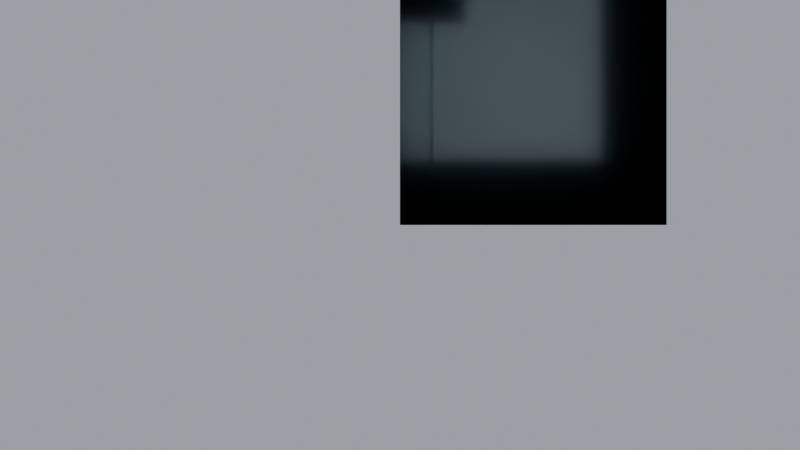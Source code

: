 # Source: scene.blend  (saved by Blender 5.2.45; exported with 4.5.12 LTS)
import bpy
from mathutils import Matrix  # noqa: F401  (used for matrix-valued properties, if any)

bpy.ops.wm.read_factory_settings(use_empty=True)
scene = bpy.context.scene
scene.name = 'Scene'

# ---- collections
col_structure = bpy.data.collections.new('STRUCTURE'); scene.collection.children.link(col_structure)
col_furniture = bpy.data.collections.new('FURNITURE'); scene.collection.children.link(col_furniture)
col_props = bpy.data.collections.new('PROPS'); scene.collection.children.link(col_props)
col_lights = bpy.data.collections.new('LIGHTS'); scene.collection.children.link(col_lights)
col_anchors = bpy.data.collections.new('ANCHORS'); scene.collection.children.link(col_anchors)
col_nav = bpy.data.collections.new('NAV'); scene.collection.children.link(col_nav)

# ---- materials (node trees are filled in below, after node groups)
mat_floor_carpet = bpy.data.materials.new('floor_carpet')
mat_floor_carpet.diffuse_color = (0.2, 0.24, 0.3, 1.0)
mat_ceiling = bpy.data.materials.new('ceiling')
mat_ceiling.diffuse_color = (0.96, 0.96, 0.95, 1.0)
mat_wall = bpy.data.materials.new('wall')
mat_wall.diffuse_color = (0.93, 0.92, 0.89, 1.0)
mat_frame = bpy.data.materials.new('frame')
mat_frame.diffuse_color = (0.25, 0.26, 0.28, 1.0)
mat_light_emit = bpy.data.materials.new('light_emit')
mat_light_emit.diffuse_color = (1.0, 0.97, 0.9, 1.0)
mat_nav = bpy.data.materials.new('nav')
mat_nav.surface_render_method = 'BLENDED'
mat_nav.blend_method = 'BLEND'
mat_nav.diffuse_color = (0.1, 0.9, 0.4, 0.5)

# ---- material node trees
mat_floor_carpet.use_nodes = True; mat_floor_carpet.node_tree.nodes.clear()
_N = mat_floor_carpet.node_tree.nodes; _L = mat_floor_carpet.node_tree.links
n0 = _N.new('ShaderNodeBsdfPrincipled'); n0.name = 'Principled BSDF'; n0.location = (-200, 100)
n0.inputs[0].default_value = (0.2, 0.24, 0.3, 1.0)
n0.inputs[2].default_value = 0.55
n0.inputs[10].default_value = 0.005
n1 = _N.new('ShaderNodeOutputMaterial'); n1.name = 'Material Output'; n1.location = (200, 100)
_L.new(n0.outputs[0], n1.inputs[0])
n1.is_active_output = True
mat_ceiling.use_nodes = True; mat_ceiling.node_tree.nodes.clear()
_N = mat_ceiling.node_tree.nodes; _L = mat_ceiling.node_tree.links
n0 = _N.new('ShaderNodeBsdfPrincipled'); n0.name = 'Principled BSDF'; n0.location = (-200, 100)
n0.inputs[0].default_value = (0.96, 0.96, 0.95, 1.0)
n0.inputs[2].default_value = 0.55
n0.inputs[10].default_value = 0.005
n1 = _N.new('ShaderNodeOutputMaterial'); n1.name = 'Material Output'; n1.location = (200, 100)
_L.new(n0.outputs[0], n1.inputs[0])
n1.is_active_output = True
mat_wall.use_nodes = True; mat_wall.node_tree.nodes.clear()
_N = mat_wall.node_tree.nodes; _L = mat_wall.node_tree.links
n0 = _N.new('ShaderNodeBsdfPrincipled'); n0.name = 'Principled BSDF'; n0.location = (-200, 100)
n0.inputs[0].default_value = (0.93, 0.92, 0.89, 1.0)
n0.inputs[2].default_value = 0.55
n0.inputs[10].default_value = 0.005
n1 = _N.new('ShaderNodeOutputMaterial'); n1.name = 'Material Output'; n1.location = (200, 100)
_L.new(n0.outputs[0], n1.inputs[0])
n1.is_active_output = True
mat_frame.use_nodes = True; mat_frame.node_tree.nodes.clear()
_N = mat_frame.node_tree.nodes; _L = mat_frame.node_tree.links
n0 = _N.new('ShaderNodeBsdfPrincipled'); n0.name = 'Principled BSDF'; n0.location = (-200, 100)
n0.inputs[0].default_value = (0.25, 0.26, 0.28, 1.0)
n0.inputs[2].default_value = 0.55
n0.inputs[10].default_value = 0.005
n1 = _N.new('ShaderNodeOutputMaterial'); n1.name = 'Material Output'; n1.location = (200, 100)
_L.new(n0.outputs[0], n1.inputs[0])
n1.is_active_output = True
mat_light_emit.use_nodes = True; mat_light_emit.node_tree.nodes.clear()
_N = mat_light_emit.node_tree.nodes; _L = mat_light_emit.node_tree.links
n0 = _N.new('ShaderNodeBsdfPrincipled'); n0.name = 'Principled BSDF'; n0.location = (-200, 100)
n0.inputs[0].default_value = (1.0, 0.97, 0.9, 1.0)
n0.inputs[2].default_value = 0.55
n0.inputs[10].default_value = 0.005
n0.inputs[27].default_value = (1.0, 0.95, 0.85, 1.0)
n0.inputs[28].default_value = 3.0
n1 = _N.new('ShaderNodeOutputMaterial'); n1.name = 'Material Output'; n1.location = (200, 100)
_L.new(n0.outputs[0], n1.inputs[0])
n1.is_active_output = True
mat_nav.use_nodes = True; mat_nav.node_tree.nodes.clear()
_N = mat_nav.node_tree.nodes; _L = mat_nav.node_tree.links
n0 = _N.new('ShaderNodeBsdfPrincipled'); n0.name = 'Principled BSDF'; n0.location = (-200, 100)
n0.inputs[0].default_value = (0.1, 0.9, 0.4, 1.0)
n0.inputs[2].default_value = 0.55
n0.inputs[4].default_value = 0.5
n0.inputs[10].default_value = 0.005
n1 = _N.new('ShaderNodeOutputMaterial'); n1.name = 'Material Output'; n1.location = (200, 100)
_L.new(n0.outputs[0], n1.inputs[0])
n1.is_active_output = True

# ---- world
world_world = bpy.data.worlds.new('World'); scene.world = world_world
world_world.use_nodes = True; world_world.node_tree.nodes.clear()
_N = world_world.node_tree.nodes; _L = world_world.node_tree.links
n0 = _N.new('ShaderNodeBackground'); n0.name = 'Background'; n0.location = (-200, 100)
n0.inputs[0].default_value = (0.82, 0.88, 1.0, 1.0)
n0.inputs[1].default_value = 0.45
n1 = _N.new('ShaderNodeOutputWorld'); n1.name = 'World Output'; n1.location = (200, 100)
_L.new(n0.outputs[0], n1.inputs[0])
n1.is_active_output = True

# ---- cameras
cam_camera = bpy.data.cameras.new('Camera')
cam_camera.type = 'ORTHO'

# ---- lights
light_area_01 = bpy.data.lights.new('Area_01', 'AREA')
light_area_01.energy = 20.0
light_area_01.shape = 'RECTANGLE'
light_area_01.size = 1.0
light_area_01.size_y = 0.5
light_sun = bpy.data.lights.new('Sun', 'SUN')
light_sun.angle = 0.1396
light_sun.energy = 1.6

# ---- meshes
me_floor = bpy.data.meshes.new('Floor')
me_floor.from_pydata([(0.0, 0.0, -0.1), (0.0, 0.0, 0.0), (0.0, 2.0, -0.1), (0.0, 2.0, 0.0), (2.0, 0.0, -0.1), (2.0, 0.0, 0.0), (2.0, 2.0, -0.1), (2.0, 2.0, 0.0)], [], [(0, 1, 3, 2), (2, 3, 7, 6), (6, 7, 5, 4), (4, 5, 1, 0), (2, 6, 4, 0), (7, 3, 1, 5)])
me_floor.materials.append(mat_floor_carpet)
me_floor.update()
me_ceiling = bpy.data.meshes.new('Ceiling')
me_ceiling.from_pydata([(0.0, 0.0, 3.0), (0.0, 0.0, 3.1), (0.0, 2.0, 3.0), (0.0, 2.0, 3.1), (2.0, 0.0, 3.0), (2.0, 0.0, 3.1), (2.0, 2.0, 3.0), (2.0, 2.0, 3.1)], [], [(0, 1, 3, 2), (2, 3, 7, 6), (6, 7, 5, 4), (4, 5, 1, 0), (2, 6, 4, 0), (7, 3, 1, 5)])
me_ceiling.materials.append(mat_ceiling)
me_ceiling.update()
me_wall_s = bpy.data.meshes.new('Wall_S')
me_wall_s.from_pydata([(0.0, 0.0, 0.0), (0.0, 0.0, 3.0), (0.0, 0.2, 0.0), (0.0, 0.2, 3.0), (2.0, 0.0, 0.0), (2.0, 0.0, 3.0), (2.0, 0.2, 0.0), (2.0, 0.2, 3.0)], [], [(0, 1, 3, 2), (2, 3, 7, 6), (6, 7, 5, 4), (4, 5, 1, 0), (2, 6, 4, 0), (7, 3, 1, 5)])
me_wall_s.materials.append(mat_wall)
me_wall_s.update()
me_wall_e = bpy.data.meshes.new('Wall_E')
me_wall_e.from_pydata([(1.8, 0.2, 0.0), (1.8, 0.2, 3.0), (1.8, 1.8, 0.0), (1.8, 1.8, 3.0), (2.0, 0.2, 0.0), (2.0, 0.2, 3.0), (2.0, 1.8, 0.0), (2.0, 1.8, 3.0)], [], [(0, 1, 3, 2), (2, 3, 7, 6), (6, 7, 5, 4), (4, 5, 1, 0), (2, 6, 4, 0), (7, 3, 1, 5)])
me_wall_e.materials.append(mat_wall)
me_wall_e.update()
me_wall_n = bpy.data.meshes.new('Wall_N')
me_wall_n.from_pydata([(0.0, 1.8, 0.0), (0.0, 1.8, 3.0), (0.0, 2.0, 0.0), (0.0, 2.0, 3.0), (0.5, 1.8, 0.0), (0.5, 1.8, 3.0), (0.5, 2.0, 0.0), (0.5, 2.0, 3.0), (0.5, 1.8, 2.2), (0.5, 1.8, 3.0), (0.5, 2.0, 2.2), (0.5, 2.0, 3.0), (1.5, 1.8, 2.2), (1.5, 1.8, 3.0), (1.5, 2.0, 2.2), (1.5, 2.0, 3.0), (1.5, 1.8, 0.0), (1.5, 1.8, 3.0), (1.5, 2.0, 0.0), (1.5, 2.0, 3.0), (2.0, 1.8, 0.0), (2.0, 1.8, 3.0), (2.0, 2.0, 0.0), (2.0, 2.0, 3.0)], [], [(0, 1, 3, 2), (2, 3, 7, 6), (6, 7, 5, 4), (4, 5, 1, 0), (2, 6, 4, 0), (7, 3, 1, 5), (8, 9, 11, 10), (10, 11, 15, 14), (14, 15, 13, 12), (12, 13, 9, 8), (10, 14, 12, 8), (15, 11, 9, 13), (16, 17, 19, 18), (18, 19, 23, 22), (22, 23, 21, 20), (20, 21, 17, 16), (18, 22, 20, 16), (23, 19, 17, 21)])
me_wall_n.materials.append(mat_wall)
me_wall_n.update()
me_frames_n = bpy.data.meshes.new('Frames_N')
me_frames_n.from_pydata([(0.45, 1.79, 0.0), (0.45, 1.79, 2.2), (0.45, 2.01, 0.0), (0.45, 2.01, 2.2), (0.5, 1.79, 0.0), (0.5, 1.79, 2.2), (0.5, 2.01, 0.0), (0.5, 2.01, 2.2), (1.5, 1.79, 0.0), (1.5, 1.79, 2.2), (1.5, 2.01, 0.0), (1.5, 2.01, 2.2), (1.55, 1.79, 0.0), (1.55, 1.79, 2.2), (1.55, 2.01, 0.0), (1.55, 2.01, 2.2), (0.45, 1.79, 2.2), (0.45, 1.79, 2.25), (0.45, 2.01, 2.2), (0.45, 2.01, 2.25), (1.55, 1.79, 2.2), (1.55, 1.79, 2.25), (1.55, 2.01, 2.2), (1.55, 2.01, 2.25)], [], [(0, 1, 3, 2), (2, 3, 7, 6), (6, 7, 5, 4), (4, 5, 1, 0), (2, 6, 4, 0), (7, 3, 1, 5), (8, 9, 11, 10), (10, 11, 15, 14), (14, 15, 13, 12), (12, 13, 9, 8), (10, 14, 12, 8), (15, 11, 9, 13), (16, 17, 19, 18), (18, 19, 23, 22), (22, 23, 21, 20), (20, 21, 17, 16), (18, 22, 20, 16), (23, 19, 17, 21)])
me_frames_n.materials.append(mat_frame)
me_frames_n.update()
me_wall_w = bpy.data.meshes.new('Wall_W')
me_wall_w.from_pydata([(0.0, 0.2, 0.0), (0.0, 0.2, 3.0), (0.0, 0.5, 0.0), (0.0, 0.5, 3.0), (0.2, 0.2, 0.0), (0.2, 0.2, 3.0), (0.2, 0.5, 0.0), (0.2, 0.5, 3.0), (0.0, 0.5, 2.2), (0.0, 0.5, 3.0), (0.0, 1.5, 2.2), (0.0, 1.5, 3.0), (0.2, 0.5, 2.2), (0.2, 0.5, 3.0), (0.2, 1.5, 2.2), (0.2, 1.5, 3.0), (0.0, 1.5, 0.0), (0.0, 1.5, 3.0), (0.0, 1.8, 0.0), (0.0, 1.8, 3.0), (0.2, 1.5, 0.0), (0.2, 1.5, 3.0), (0.2, 1.8, 0.0), (0.2, 1.8, 3.0)], [], [(0, 1, 3, 2), (2, 3, 7, 6), (6, 7, 5, 4), (4, 5, 1, 0), (2, 6, 4, 0), (7, 3, 1, 5), (8, 9, 11, 10), (10, 11, 15, 14), (14, 15, 13, 12), (12, 13, 9, 8), (10, 14, 12, 8), (15, 11, 9, 13), (16, 17, 19, 18), (18, 19, 23, 22), (22, 23, 21, 20), (20, 21, 17, 16), (18, 22, 20, 16), (23, 19, 17, 21)])
me_wall_w.materials.append(mat_wall)
me_wall_w.update()
me_frames_w = bpy.data.meshes.new('Frames_W')
me_frames_w.from_pydata([(-0.01, 0.45, 0.0), (-0.01, 0.45, 2.2), (-0.01, 0.5, 0.0), (-0.01, 0.5, 2.2), (0.21, 0.45, 0.0), (0.21, 0.45, 2.2), (0.21, 0.5, 0.0), (0.21, 0.5, 2.2), (-0.01, 1.5, 0.0), (-0.01, 1.5, 2.2), (-0.01, 1.55, 0.0), (-0.01, 1.55, 2.2), (0.21, 1.5, 0.0), (0.21, 1.5, 2.2), (0.21, 1.55, 0.0), (0.21, 1.55, 2.2), (-0.01, 0.45, 2.2), (-0.01, 0.45, 2.25), (-0.01, 1.55, 2.2), (-0.01, 1.55, 2.25), (0.21, 0.45, 2.2), (0.21, 0.45, 2.25), (0.21, 1.55, 2.2), (0.21, 1.55, 2.25)], [], [(0, 1, 3, 2), (2, 3, 7, 6), (6, 7, 5, 4), (4, 5, 1, 0), (2, 6, 4, 0), (7, 3, 1, 5), (8, 9, 11, 10), (10, 11, 15, 14), (14, 15, 13, 12), (12, 13, 9, 8), (10, 14, 12, 8), (15, 11, 9, 13), (16, 17, 19, 18), (18, 19, 23, 22), (22, 23, 21, 20), (20, 21, 17, 16), (18, 22, 20, 16), (23, 19, 17, 21)])
me_frames_w.materials.append(mat_frame)
me_frames_w.update()
me_lightpanel_01 = bpy.data.meshes.new('LightPanel_01')
me_lightpanel_01.from_pydata([(-0.5, -0.25, -0.02), (-0.5, -0.25, 0.02), (-0.5, 0.25, -0.02), (-0.5, 0.25, 0.02), (0.5, -0.25, -0.02), (0.5, -0.25, 0.02), (0.5, 0.25, -0.02), (0.5, 0.25, 0.02), (-0.46, -0.21, -0.026), (-0.46, -0.21, -0.016), (-0.46, 0.21, -0.026), (-0.46, 0.21, -0.016), (0.46, -0.21, -0.026), (0.46, -0.21, -0.016), (0.46, 0.21, -0.026), (0.46, 0.21, -0.016)], [], [(0, 1, 3, 2), (2, 3, 7, 6), (6, 7, 5, 4), (4, 5, 1, 0), (2, 6, 4, 0), (7, 3, 1, 5), (8, 9, 11, 10), (10, 11, 15, 14), (14, 15, 13, 12), (12, 13, 9, 8), (10, 14, 12, 8), (15, 11, 9, 13)])
me_lightpanel_01.polygons.foreach_set('material_index', [0, 0, 0, 0, 0, 0, 1, 1, 1, 1, 1, 1])
me_lightpanel_01.materials.append(mat_frame)
me_lightpanel_01.materials.append(mat_light_emit)
me_lightpanel_01.update()
me_navmesh = bpy.data.meshes.new('NAVMESH')
me_navmesh.from_pydata([(0.5, 0.5, 0.0), (0.75, 0.5, 0.0), (0.75, 0.75, 0.0), (0.5, 0.75, 0.0), (0.75, 1.0, 0.0), (0.5, 1.0, 0.0), (0.75, 1.25, 0.0), (0.5, 1.25, 0.0), (0.75, 1.5, 0.0), (0.5, 1.5, 0.0), (1.0, 0.5, 0.0), (1.0, 0.75, 0.0), (1.0, 1.0, 0.0), (1.0, 1.25, 0.0), (1.0, 1.5, 0.0), (1.25, 0.5, 0.0), (1.25, 0.75, 0.0), (1.25, 1.0, 0.0), (1.25, 1.25, 0.0), (1.25, 1.5, 0.0), (1.5, 0.5, 0.0), (1.5, 0.75, 0.0), (1.5, 1.0, 0.0), (1.5, 1.25, 0.0), (1.5, 1.5, 0.0), (0.0, 0.5, 0.0), (0.25, 0.5, 0.0), (0.25, 0.75, 0.0), (0.0, 0.75, 0.0), (0.25, 1.0, 0.0), (0.0, 1.0, 0.0), (0.25, 1.25, 0.0), (0.0, 1.25, 0.0), (0.25, 1.5, 0.0), (0.0, 1.5, 0.0), (0.75, 1.75, 0.0), (0.5, 1.75, 0.0), (0.75, 2.0, 0.0), (0.5, 2.0, 0.0), (1.0, 1.75, 0.0), (1.0, 2.0, 0.0), (1.25, 1.75, 0.0), (1.25, 2.0, 0.0), (1.5, 1.75, 0.0), (1.5, 2.0, 0.0)], [], [(0, 1, 2, 3), (3, 2, 4, 5), (5, 4, 6, 7), (7, 6, 8, 9), (1, 10, 11, 2), (2, 11, 12, 4), (4, 12, 13, 6), (6, 13, 14, 8), (10, 15, 16, 11), (11, 16, 17, 12), (12, 17, 18, 13), (13, 18, 19, 14), (15, 20, 21, 16), (16, 21, 22, 17), (17, 22, 23, 18), (18, 23, 24, 19), (25, 26, 27, 28), (28, 27, 29, 30), (30, 29, 31, 32), (32, 31, 33, 34), (26, 0, 3, 27), (27, 3, 5, 29), (29, 5, 7, 31), (31, 7, 9, 33), (9, 8, 35, 36), (36, 35, 37, 38), (8, 14, 39, 35), (35, 39, 40, 37), (14, 19, 41, 39), (39, 41, 42, 40), (19, 24, 43, 41), (41, 43, 44, 42)])
me_navmesh.materials.append(mat_nav)
me_navmesh.update()

# ---- objects
ob_camera_iso = bpy.data.objects.new('Camera_Iso', cam_camera)
ob_floor = bpy.data.objects.new('Floor', me_floor)
ob_ceiling = bpy.data.objects.new('Ceiling', me_ceiling)
ob_wall_s = bpy.data.objects.new('Wall_S', me_wall_s)
ob_wall_e = bpy.data.objects.new('Wall_E', me_wall_e)
ob_wall_n = bpy.data.objects.new('Wall_N', me_wall_n)
ob_frames_n = bpy.data.objects.new('Frames_N', me_frames_n)
ob_wall_w = bpy.data.objects.new('Wall_W', me_wall_w)
ob_frames_w = bpy.data.objects.new('Frames_W', me_frames_w)
ob_lightpanel_01 = bpy.data.objects.new('LightPanel_01', me_lightpanel_01)
ob_arealight_01 = bpy.data.objects.new('AreaLight_01', light_area_01)
ob_sun = bpy.data.objects.new('Sun', light_sun)
ob_door_w_01 = bpy.data.objects.new('DOOR_W_01', None)
ob_door_n_01 = bpy.data.objects.new('DOOR_N_01', None)
ob_poi_waypoint_01 = bpy.data.objects.new('POI_waypoint_01', None)
ob_status_01 = bpy.data.objects.new('STATUS_01', None)
ob_navmesh = bpy.data.objects.new('NAVMESH', me_navmesh)

# ---- transforms, parenting, visibility, modifiers, constraints
ob_camera_iso.location = (0.0, 0.0, 0.0)
ob_floor.location = (0.0, 0.0, 0.0)
ob_ceiling.location = (0.0, 0.0, 0.0)
ob_wall_s.location = (0.0, 0.0, 0.0)
ob_wall_e.location = (0.0, 0.0, 0.0)
ob_wall_n.location = (0.0, 0.0, 0.0)
ob_frames_n.location = (0.0, 0.0, 0.0)
ob_wall_w.location = (0.0, 0.0, 0.0)
ob_frames_w.location = (0.0, 0.0, 0.0)
ob_lightpanel_01.location = (1.0, 1.0, 2.97)
ob_arealight_01.location = (1.0, 1.0, 2.9)
ob_sun.location = (1.0, 1.0, 10.0)
ob_sun.rotation_euler = (0.8727, 0.1745, -0.6109)
ob_door_w_01.location = (0.1, 1.0, 0.0)
ob_door_w_01.rotation_euler = (0.0, 0.0, -1.571)
ob_door_w_01.empty_display_type = 'CUBE'
ob_door_w_01.empty_display_size = 0.25
ob_door_n_01.location = (1.0, 1.9, 0.0)
ob_door_n_01.rotation_euler = (0.0, 0.0, 3.142)
ob_door_n_01.empty_display_type = 'CUBE'
ob_door_n_01.empty_display_size = 0.25
ob_poi_waypoint_01.location = (1.0, 1.0, 0.0)
ob_poi_waypoint_01.empty_display_type = 'ARROWS'
ob_poi_waypoint_01.empty_display_size = 0.3
ob_status_01.location = (1.0, 1.0, 2.2)
ob_status_01.empty_display_type = 'ARROWS'
ob_status_01.empty_display_size = 0.3
ob_navmesh.location = (0.0, 0.0, 0.0)

# ---- collection membership
scene.collection.objects.link(ob_camera_iso)
col_structure.objects.link(ob_floor)
col_structure.objects.link(ob_ceiling)
col_structure.objects.link(ob_wall_s)
col_structure.objects.link(ob_wall_e)
col_structure.objects.link(ob_wall_n)
col_structure.objects.link(ob_frames_n)
col_structure.objects.link(ob_wall_w)
col_structure.objects.link(ob_frames_w)
col_lights.objects.link(ob_lightpanel_01)
col_lights.objects.link(ob_arealight_01)
col_lights.objects.link(ob_sun)
col_anchors.objects.link(ob_door_w_01)
col_anchors.objects.link(ob_door_n_01)
col_anchors.objects.link(ob_poi_waypoint_01)
col_anchors.objects.link(ob_status_01)
col_nav.objects.link(ob_navmesh)

# ---- scene / render settings (as saved in the file)
scene.camera = ob_camera_iso
scene.frame_start = 1; scene.frame_end = 250; scene.frame_set(1)
scene.render.engine = 'BLENDER_EEVEE_NEXT'
scene.render.bake_bias = 0.0
scene.render.bake_samples = 0
scene.render.compositor_device = 'GPU'
scene.eevee.use_volume_custom_range = False
scene.eevee.fast_gi_thickness_near = 0.1
scene.eevee.fast_gi_thickness_far = 0.0
scene.eevee.ray_tracing_options.screen_trace_thickness = 0.1
bpy.context.view_layer.update()
